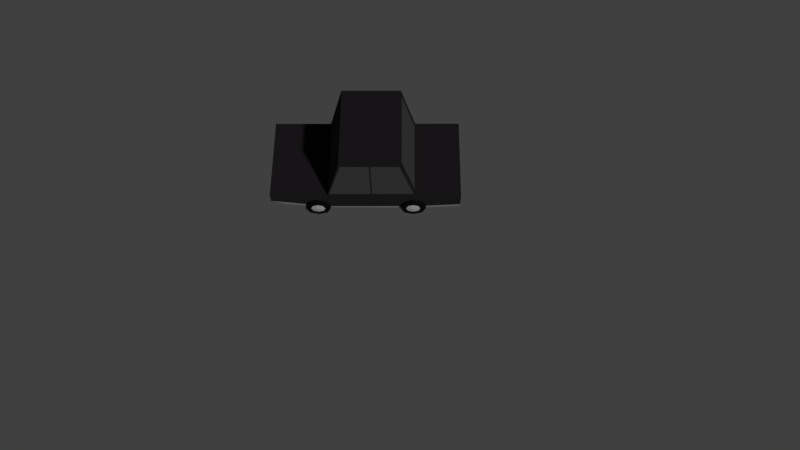 # Source: Carro.blend  (saved by Blender 2.78.0; exported with 4.5.12 LTS)
import bpy
from mathutils import Matrix  # noqa: F401  (used for matrix-valued properties, if any)

bpy.ops.wm.read_factory_settings(use_empty=True)
scene = bpy.context.scene
scene.name = 'Scene'

# ---- collections
col_collection_1 = bpy.data.collections.new('Collection 1'); scene.collection.children.link(col_collection_1)

# ---- materials (node trees are filled in below, after node groups)
mat_para_choque = bpy.data.materials.new('Para_Choque')
mat_para_choque.alpha_threshold = 0.0
mat_para_choque.use_transparent_shadow = False
mat_para_choque.diffuse_color = (0.1574, 0.1574, 0.1574, 1.0)
mat_para_choque.roughness = 0.5
mat_lataria_carro = bpy.data.materials.new('Lataria_Carro')
mat_lataria_carro.alpha_threshold = 0.0
mat_lataria_carro.use_transparent_shadow = False
mat_lataria_carro.diffuse_color = (0.01222, 0.01094, 0.01207, 1.0)
mat_lataria_carro.roughness = 0.5
mat_lataria_carro.specular_intensity = 0.1
mat_rodas = bpy.data.materials.new('Rodas')
mat_rodas.alpha_threshold = 0.0
mat_rodas.use_transparent_shadow = False
mat_rodas.diffuse_color = (0.003642, 0.003642, 0.003642, 1.0)
mat_rodas.roughness = 0.5
mat_rodas.specular_intensity = 0.02
mat_calotas = bpy.data.materials.new('Calotas')
mat_calotas.alpha_threshold = 0.0
mat_calotas.use_transparent_shadow = False
mat_calotas.diffuse_color = (0.2738, 0.2738, 0.2738, 1.0)
mat_calotas.roughness = 0.5
mat_janelas = bpy.data.materials.new('Janelas')
mat_janelas.alpha_threshold = 0.0
mat_janelas.use_transparent_shadow = False
mat_janelas.diffuse_color = (0.03741, 0.03741, 0.03741, 1.0)
mat_janelas.roughness = 0.5
mat_janelas.specular_intensity = 0.3
mat_escapamento = bpy.data.materials.new('Escapamento')
mat_escapamento.alpha_threshold = 0.0
mat_escapamento.use_transparent_shadow = False
mat_escapamento.diffuse_color = (0.4385, 0.4385, 0.4385, 1.0)
mat_escapamento.roughness = 0.5

# ---- material node trees

# ---- world
world_world = bpy.data.worlds.new('World'); scene.world = world_world
world_world.color = (0.05088, 0.05088, 0.05088)
world_world.use_sun_shadow = False
world_world.sun_shadow_jitter_overblur = 0.0
world_world.cycles.sampling_method = 'MANUAL'

# ---- cameras
cam_camera = bpy.data.cameras.new('Camera')
cam_camera.clip_end = 100.0
cam_camera.lens = 35.0
cam_camera.sensor_width = 32.0
cam_camera.sensor_height = 18.0
cam_camera.ortho_scale = 7.314
cam_camera.dof.focus_distance = 0.0
cam_camera.dof.aperture_fstop = 128.0

# ---- meshes
me_circle = bpy.data.meshes.new('Circle')
me_circle.from_pydata([(-3.688, 0.9418, 2.179), (-4.376, 0.666, 2.179), (-4.662, 1.185e-07, 2.179), (-4.376, -0.666, 2.179), (-3.688, -0.9418, 2.179), (-2.999, -0.666, 2.179), (-2.713, 1.709e-07, 2.179), (-2.999, 0.666, 2.179), (-3.688, 0.9418, 1.7), (-4.376, 0.666, 1.7), (-4.662, 9.677e-08, 1.7), (-4.376, -0.666, 1.7), (-3.688, -0.9418, 1.7), (-2.999, -0.666, 1.7), (-2.713, 1.492e-07, 1.7), (-2.999, 0.666, 1.7), (3.67, 1.473e-07, 2.235), (4.06, 0.3775, 2.182), (4.222, 1.619e-07, 2.182), (4.06, -0.3775, 2.182), (3.67, -0.5339, 2.182), (3.279, -0.3775, 2.182), (3.117, 1.322e-07, 2.182), (3.67, 0.5339, 2.182), (3.279, 0.3775, 2.182), (4.359, 0.666, 1.7), (4.644, 1.492e-07, 1.7), (4.359, -0.666, 1.7), (3.67, -0.9418, 1.7), (2.981, -0.666, 1.7), (2.695, 9.677e-08, 1.7), (2.981, 0.666, 1.7), (3.67, 0.9418, 1.7), (4.359, 0.666, 2.179), (4.644, 1.709e-07, 2.179), (4.359, -0.666, 2.179), (3.67, -0.9418, 2.179), (2.981, -0.666, 2.179), (2.695, 1.185e-07, 2.179), (2.981, 0.666, 2.179), (3.67, 0.9418, 2.179), (-3.729, 1.0, 1.7), (-4.436, 0.7071, 1.7), (-2.729, 2.179e-08, 1.7), (-3.022, 0.7071, 1.7), (3.68, 1.0, 1.7), (2.973, 0.7071, 1.7), (2.68, 1.41e-07, 1.7), (4.68, 2.602e-07, 1.7), (4.387, 0.7071, 1.7), (-3.729, 1.0, -1.323), (-4.436, 0.7071, -1.323), (-2.729, -9.742e-08, -1.323), (-3.022, 0.7071, -1.323), (3.68, 1.0, -1.323), (2.973, 0.7071, -1.323), (2.68, -9.742e-08, -1.323), (4.68, 2.179e-08, -1.323), (4.387, 0.7071, -1.323), (7.3, 0.01846, -1.739), (7.3, 0.01846, 2.053), (-6.181, 0.3568, 2.053), (-6.181, 0.3568, -1.739), (7.3, 1.669, -1.739), (7.3, 1.669, 2.053), (-7.258, 1.682, 2.053), (-7.258, 1.682, -1.739), (3.842, 1.669, -1.739), (-2.861, 1.669, -1.739), (3.842, 1.669, 2.053), (-2.861, 1.669, 2.053), (2.737, 6.166, -1.739), (-1.755, 6.166, -1.739), (2.737, 6.166, 2.053), (-1.755, 6.166, 2.053), (7.3, 0.2628, -1.739), (7.3, 0.2628, 2.053), (-7.256, 0.8163, 2.053), (-7.256, 0.8163, -1.739), (-2.729, -2.166e-07, -1.739), (-2.861, 0.3173, -1.739), (-3.022, 0.7071, -1.739), (-3.729, 1.0, -1.739), (-4.436, 0.7071, -1.739), (-4.682, 0.1148, -1.323), (-4.682, 0.1148, -1.739), (-4.604, 0.3013, -1.739), (-2.802, -0.1763, -1.739), (-2.745, -0.03746, -1.739), (-2.802, -0.1763, -1.323), (-2.883, -0.1753, -1.323), (-4.604, 0.3013, 2.053), (-4.682, 0.1148, 2.053), (-4.682, 0.1148, 1.7), (-4.436, 0.7071, 2.053), (-3.729, 1.0, 2.053), (-3.022, 0.7071, 2.053), (-2.802, -0.1763, 1.7), (-2.883, -0.1753, 1.7), (-2.802, -0.1763, 2.053), (-2.745, -0.03746, 2.053), (-2.729, 1.41e-07, 2.053), (-2.861, 0.3173, 2.053), (2.779, -0.2393, -1.323), (2.68, -9.742e-08, -1.739), (2.696, -0.03746, -1.739), (2.779, -0.2393, -1.739), (2.973, 0.7071, -1.739), (2.779, -0.2393, 2.053), (2.779, -0.2393, 1.7), (2.696, -0.03746, 2.053), (2.68, 2.602e-07, 2.053), (2.973, 0.7071, 2.053), (3.68, 1.0, -1.739), (4.387, 0.7071, -1.739), (3.842, 0.933, -1.739), (3.842, 0.933, 2.053), (3.68, 1.0, 2.053), (4.387, 0.7071, 2.053), (4.68, 2.179e-08, -1.739), (4.666, 0.03411, -1.739), (4.601, -0.1921, -1.323), (3.842, -0.2513, 1.7), (4.601, -0.1921, -1.739), (4.68, 2.602e-07, 2.053), (4.666, 0.03411, 2.053), (4.601, -0.1921, 2.053), (3.842, -0.2513, -1.323), (4.601, -0.1921, 1.7), (-4.078, 0.3775, 2.182), (-3.688, 0.5339, 2.182), (-4.24, 1.322e-07, 2.182), (-4.078, -0.3775, 2.182), (-3.688, -0.5339, 2.182), (-3.297, -0.3775, 2.182), (-3.135, 1.619e-07, 2.182), (-3.297, 0.3775, 2.182), (-3.688, 1.473e-07, 2.235), (3.693, 0.9418, -1.729), (4.382, 0.666, -1.729), (4.668, -1.669e-07, -1.729), (4.382, -0.666, -1.729), (3.693, -0.9418, -1.729), (3.005, -0.666, -1.729), (2.719, -1.145e-07, -1.729), (3.005, 0.666, -1.729), (3.693, 0.9418, -1.25), (4.382, 0.666, -1.25), (4.668, -1.187e-07, -1.25), (4.382, -0.666, -1.25), (3.693, -0.9418, -1.25), (3.005, -0.666, -1.25), (2.719, -6.632e-08, -1.25), (3.005, 0.666, -1.25), (-3.734, -1.464e-07, -1.785), (-4.124, 0.3775, -1.732), (-4.286, -1.24e-07, -1.732), (-4.124, -0.3775, -1.732), (-3.734, -0.5339, -1.732), (-3.343, -0.3775, -1.732), (-3.181, -1.537e-07, -1.732), (-3.734, 0.5339, -1.732), (-3.343, 0.3775, -1.732), (-4.423, 0.666, -1.25), (-4.708, -6.632e-08, -1.25), (-4.423, -0.666, -1.25), (-3.734, -0.9418, -1.25), (-3.045, -0.666, -1.25), (-2.759, -1.187e-07, -1.25), (-3.045, 0.666, -1.25), (-3.734, 0.9418, -1.25), (-4.423, 0.666, -1.729), (-4.708, -1.145e-07, -1.729), (-4.423, -0.666, -1.729), (-3.734, -0.9418, -1.729), (-3.045, -0.666, -1.729), (-2.759, -1.669e-07, -1.729), (-3.045, 0.666, -1.729), (-3.734, 0.9418, -1.729), (4.084, 0.3775, -1.732), (3.693, 0.5339, -1.732), (4.246, -1.537e-07, -1.732), (4.084, -0.3775, -1.732), (3.693, -0.5339, -1.732), (3.303, -0.3775, -1.732), (3.141, -1.24e-07, -1.732), (3.303, 0.3775, -1.732), (3.693, -1.464e-07, -1.785), (-2.8, 1.916, -1.531), (-2.8, 1.916, 1.845), (-1.816, 5.919, -1.531), (-1.816, 5.919, 1.845), (3.775, 1.942, -1.509), (3.775, 1.942, 1.823), (2.804, 5.893, -1.509), (2.804, 5.893, 1.823), (-2.715, 1.928, -1.749), (-1.657, 5.907, -1.749), (-1.657, 5.907, 2.062), (-2.715, 1.928, 2.062), (0.4314, 1.669, -1.739), (0.5501, 1.669, -1.739), (0.5501, 1.669, 2.053), (0.4314, 1.669, 2.053), (0.4314, 6.166, -1.739), (0.5501, 6.166, -1.739), (0.5501, 6.166, 2.053), (0.4314, 6.166, 2.053), (3.696, 1.928, 2.062), (2.639, 5.907, 2.062), (2.639, 5.907, -1.749), (3.696, 1.928, -1.749), (0.434, 1.928, -1.749), (0.434, 5.907, -1.749), (0.5475, 5.907, -1.749), (0.5475, 1.928, -1.749), (0.5475, 1.928, 2.062), (0.5475, 5.907, 2.062), (0.434, 5.907, 2.062), (0.434, 1.928, 2.062), (-7.257, 1.249, 2.053), (-7.257, 1.249, -1.739), (-7.258, 1.682, 0.1566), (-7.256, 0.8163, 0.1566), (-7.257, 1.249, 0.1566), (-7.257, 1.249, 1.891), (-7.258, 1.601, 1.891), (-7.256, 0.8971, 1.891), (-7.258, 1.601, 0.7802), (-7.256, 0.8971, 0.7802), (-7.257, 1.249, 0.7802), (-7.257, 1.249, -1.576), (-7.258, 1.582, -1.576), (-7.258, 1.582, -0.474), (-7.256, 0.9164, -0.474), (-7.256, 0.9164, -1.576), (-7.257, 1.249, -0.474), (7.3, 0.966, -1.739), (7.3, 0.966, 2.053), (7.3, 1.669, 0.1566), (7.3, 0.2628, 0.1566), (7.3, 0.966, 0.1566), (7.3, 1.104, 1.918), (7.3, 1.531, 1.918), (7.3, 1.531, 1.259), (7.3, 1.104, 1.259), (7.3, 1.104, -1.588), (7.3, 1.532, -1.588), (7.3, 1.532, -0.9785), (7.3, 1.104, -0.9785), (6.413, -0.03471, 1.651), (6.413, 0.06475, 1.62), (6.662, -0.1126, 1.59), (7.363, -0.1126, 1.59), (6.662, -0.2595, 1.636), (7.363, -0.2595, 1.636), (6.662, -0.2595, 1.729), (7.363, -0.2595, 1.729), (6.662, -0.1126, 1.775), (7.363, -0.1126, 1.775), (6.662, 0.03425, 1.729), (7.363, 0.03425, 1.729), (6.662, 0.03425, 1.636), (7.363, 0.03425, 1.636), (6.413, -0.03471, 1.714), (6.413, 0.06475, 1.745), (6.413, 0.1642, 1.714), (6.413, 0.1642, 1.651), (7.363, -0.2367, 1.643), (7.363, -0.1126, 1.604), (7.363, -0.2367, 1.722), (7.363, -0.1126, 1.761), (7.363, 0.01145, 1.722), (7.363, 0.01145, 1.643), (6.735, -0.2241, 1.647), (6.735, -0.1126, 1.612), (6.735, -0.2241, 1.718), (6.735, -0.1126, 1.753), (6.735, -0.001119, 1.718), (6.735, -0.001119, 1.647), (6.413, -0.03471, 1.46), (6.413, 0.06475, 1.429), (6.662, -0.1126, 1.399), (7.363, -0.1126, 1.399), (6.662, -0.2595, 1.445), (7.363, -0.2595, 1.445), (6.662, -0.2595, 1.538), (7.363, -0.2595, 1.538), (6.662, -0.1126, 1.585), (7.363, -0.1126, 1.585), (6.662, 0.03425, 1.538), (7.363, 0.03425, 1.538), (6.662, 0.03425, 1.445), (7.363, 0.03425, 1.445), (6.413, -0.03471, 1.523), (6.413, 0.06475, 1.555), (6.413, 0.1642, 1.523), (6.413, 0.1642, 1.46), (7.363, -0.2367, 1.453), (7.363, -0.1126, 1.413), (7.363, -0.2367, 1.531), (7.363, -0.1126, 1.57), (7.363, 0.01145, 1.531), (7.363, 0.01145, 1.453), (6.735, -0.2241, 1.457), (6.735, -0.1126, 1.421), (6.735, -0.2241, 1.527), (6.735, -0.1126, 1.562), (6.735, -0.001119, 1.527), (6.735, -0.001119, 1.457)], [], [(7, 6, 135, 136), (9, 10, 11, 12, 13, 14, 15, 8), (5, 6, 14, 13), (3, 4, 12, 11), (1, 2, 10, 9), (6, 7, 15, 14), (4, 5, 13, 12), (2, 3, 11, 10), (0, 1, 9, 8), (7, 0, 8, 15), (18, 19, 16), (23, 17, 16), (24, 23, 16), (21, 22, 16), (19, 20, 16), (17, 18, 16), (22, 24, 16), (20, 21, 16), (38, 39, 24, 22), (36, 37, 21, 20), (34, 35, 19, 18), (40, 33, 17, 23), (39, 40, 23, 24), (37, 38, 22, 21), (35, 36, 20, 19), (33, 40, 32, 25), (40, 39, 31, 32), (38, 37, 29, 30), (36, 35, 27, 28), (34, 33, 25, 26), (39, 38, 30, 31), (37, 36, 28, 29), (35, 34, 26, 27), (31, 30, 29, 28, 27, 26, 25, 32), (33, 34, 18, 17), (42, 41, 44, 43, 97, 98, 93), (46, 45, 49, 48, 128, 122, 109, 47), (51, 84, 90, 89, 52, 53, 50), (51, 83, 86, 85, 84), (52, 79, 80, 81, 53), (50, 82, 83, 51), (53, 81, 82, 50), (55, 56, 103, 127, 121, 57, 58, 54), (55, 107, 104, 56), (57, 119, 120, 114, 58), (56, 104, 105, 106, 103), (54, 113, 107, 55), (58, 114, 115, 113, 54), (68, 66, 222, 65, 70), (239, 64, 243, 244), (75, 59, 123, 119, 120), (76, 238, 64, 69, 116, 118, 125), (63, 67, 69, 64, 239), (70, 74, 191, 189), (59, 60, 126, 128, 122, 127, 121, 123), (71, 205, 206, 73), (202, 69, 208, 216), (67, 115, 113, 107, 104, 105, 88, 79, 80, 68, 200, 201), (73, 69, 193, 195), (60, 76, 125, 124, 126), (205, 71, 210, 214), (63, 237, 75, 120, 114, 115, 67), (68, 80, 81, 82, 83, 86, 78, 221, 66), (61, 77, 223, 78, 62), (59, 75, 240, 76, 60), (95, 41, 42, 94), (105, 106, 87, 88), (94, 42, 93, 92, 91), (119, 57, 121, 123), (124, 48, 49, 118, 125), (106, 103, 127, 122, 109, 108, 99, 97, 98, 90, 89, 87), (117, 45, 46, 112), (92, 91, 77, 61), (86, 85, 62, 78), (97, 43, 101, 100, 99), (128, 48, 124, 126), (108, 110, 100, 99), (118, 49, 45, 117, 116), (206, 202, 216, 217), (101, 43, 44, 96, 102), (96, 44, 41, 95), (111, 47, 109, 108, 110), (79, 52, 89, 87, 88), (112, 46, 47, 111), (85, 84, 90, 98, 93, 92, 61, 62), (91, 94, 95, 96, 102, 70, 65, 220, 77), (5, 4, 133, 134), (3, 2, 131, 132), (1, 0, 130, 129), (0, 7, 136, 130), (6, 5, 134, 135), (4, 3, 132, 133), (2, 1, 129, 131), (133, 132, 137), (131, 129, 137), (136, 135, 137), (134, 133, 137), (132, 131, 137), (129, 130, 137), (130, 136, 137), (135, 134, 137), (145, 144, 185, 186), (147, 148, 149, 150, 151, 152, 153, 146), (143, 144, 152, 151), (141, 142, 150, 149), (139, 140, 148, 147), (144, 145, 153, 152), (142, 143, 151, 150), (140, 141, 149, 148), (138, 139, 147, 146), (145, 138, 146, 153), (156, 157, 154), (161, 155, 154), (162, 161, 154), (159, 160, 154), (157, 158, 154), (155, 156, 154), (160, 162, 154), (158, 159, 154), (176, 177, 162, 160), (174, 175, 159, 158), (172, 173, 157, 156), (178, 171, 155, 161), (177, 178, 161, 162), (175, 176, 160, 159), (173, 174, 158, 157), (171, 178, 170, 163), (178, 177, 169, 170), (176, 175, 167, 168), (174, 173, 165, 166), (172, 171, 163, 164), (177, 176, 168, 169), (175, 174, 166, 167), (173, 172, 164, 165), (169, 168, 167, 166, 165, 164, 163, 170), (171, 172, 156, 155), (143, 142, 183, 184), (141, 140, 181, 182), (139, 138, 180, 179), (138, 145, 186, 180), (144, 143, 184, 185), (142, 141, 182, 183), (140, 139, 179, 181), (183, 182, 187), (181, 179, 187), (186, 185, 187), (184, 183, 187), (182, 181, 187), (179, 180, 187), (180, 186, 187), (185, 184, 187), (188, 189, 191, 190), (72, 68, 188, 190), (74, 72, 190, 191), (68, 70, 189, 188), (193, 192, 194, 195), (71, 73, 195, 194), (69, 67, 192, 193), (67, 71, 194, 192), (110, 111, 112, 117, 116, 69, 202, 203, 70, 102, 101, 100), (204, 72, 74, 207), (199, 219, 218, 198), (200, 204, 205, 201), (202, 206, 207, 203), (204, 207, 206, 205), (67, 201, 215, 211), (211, 215, 214, 210), (216, 208, 209, 217), (212, 196, 197, 213), (74, 70, 199, 198), (203, 207, 218, 219), (70, 203, 219, 199), (68, 72, 197, 196), (204, 200, 212, 213), (73, 206, 217, 209), (69, 73, 209, 208), (207, 74, 198, 218), (71, 67, 211, 210), (200, 68, 196, 212), (201, 205, 214, 215), (72, 204, 213, 197), (223, 224, 236, 234), (220, 65, 226, 225), (227, 225, 226, 228, 230, 229), (224, 223, 229, 230), (65, 222, 228, 226), (77, 220, 225, 227), (222, 224, 230, 228), (223, 77, 227, 229), (236, 233, 232, 231, 235, 234), (222, 66, 232, 233), (78, 223, 234, 235), (66, 221, 231, 232), (224, 222, 233, 236), (221, 78, 235, 231), (240, 241, 238, 76), (75, 237, 241, 240), (63, 239, 248, 247), (245, 244, 243, 242), (238, 241, 245, 242), (64, 238, 242, 243), (241, 239, 244, 245), (246, 247, 248, 249), (237, 63, 247, 246), (239, 241, 249, 248), (241, 237, 246, 249), (253, 263, 273, 269), (254, 256, 264, 250), (252, 253, 255, 254), (255, 253, 269, 268), (252, 254, 250, 251), (254, 255, 257, 256), (263, 261, 272, 273), (260, 262, 267, 266), (256, 257, 259, 258), (273, 272, 278, 279), (262, 252, 251, 267), (258, 259, 261, 260), (261, 259, 271, 272), (251, 250, 264, 265, 266, 267), (260, 261, 263, 262), (257, 255, 268, 270), (256, 258, 265, 264), (262, 263, 253, 252), (258, 260, 266, 265), (259, 257, 270, 271), (274, 275, 279, 278, 277, 276), (271, 270, 276, 277), (268, 269, 275, 274), (269, 273, 279, 275), (272, 271, 277, 278), (270, 268, 274, 276), (283, 293, 303, 299), (284, 286, 294, 280), (282, 283, 285, 284), (285, 283, 299, 298), (282, 284, 280, 281), (284, 285, 287, 286), (293, 291, 302, 303), (290, 292, 297, 296), (286, 287, 289, 288), (303, 302, 308, 309), (292, 282, 281, 297), (288, 289, 291, 290), (291, 289, 301, 302), (281, 280, 294, 295, 296, 297), (290, 291, 293, 292), (287, 285, 298, 300), (286, 288, 295, 294), (292, 293, 283, 282), (288, 290, 296, 295), (289, 287, 300, 301), (304, 305, 309, 308, 307, 306), (301, 300, 306, 307), (298, 299, 305, 304), (299, 303, 309, 305), (302, 301, 307, 308), (300, 298, 304, 306)])
me_circle.polygons.foreach_set('material_index', [2, 2, 2, 2, 2, 2, 2, 2, 2, 2, 3, 3, 3, 3, 3, 3, 3, 3, 2, 2, 2, 2, 2, 2, 2, 2, 2, 2, 2, 2, 2, 2, 2, 2, 2, 1, 1, 1, 1, 1, 1, 1, 1, 1, 1, 1, 1, 1, 1, 1, 0, 1, 1, 1, 0, 1, 1, 1, 1, 0, 1, 1, 1, 0, 0, 1, 0, 1, 1, 1, 0, 1, 0, 0, 1, 1, 0, 1, 1, 1, 1, 1, 1, 1, 0, 1, 2, 2, 2, 2, 2, 2, 2, 3, 3, 3, 3, 3, 3, 3, 3, 2, 2, 2, 2, 2, 2, 2, 2, 2, 2, 3, 3, 3, 3, 3, 3, 3, 3, 2, 2, 2, 2, 2, 2, 2, 2, 2, 2, 2, 2, 2, 2, 2, 2, 2, 2, 2, 2, 2, 2, 2, 2, 3, 3, 3, 3, 3, 3, 3, 3, 4, 1, 1, 1, 4, 1, 1, 1, 1, 1, 4, 1, 1, 1, 1, 4, 4, 4, 1, 1, 1, 1, 1, 1, 1, 1, 1, 1, 1, 1, 1, 1, 4, 1, 1, 1, 1, 1, 4, 1, 1, 1, 1, 1, 1, 1, 1, 4, 1, 1, 1, 4, 1, 1, 1, 5, 5, 5, 5, 5, 5, 5, 5, 5, 5, 5, 5, 5, 5, 5, 5, 5, 5, 5, 5, 5, 5, 5, 5, 5, 5, 5, 5, 5, 5, 5, 5, 5, 5, 5, 5, 5, 5, 5, 5, 5, 5, 5, 5, 5, 5, 5, 5, 5, 5, 5, 5])
me_circle.materials.append(mat_para_choque)
me_circle.materials.append(mat_lataria_carro)
me_circle.materials.append(mat_rodas)
me_circle.materials.append(mat_calotas)
me_circle.materials.append(mat_janelas)
me_circle.materials.append(mat_escapamento)
me_circle.use_remesh_preserve_volume = False
me_circle.use_remesh_preserve_attributes = False
me_circle.use_mirror_vertex_groups = False
me_circle.update()

# ---- objects
ob_carro = bpy.data.objects.new('Carro', me_circle)
ob_camera = bpy.data.objects.new('Camera', cam_camera)

# ---- transforms, parenting, visibility, modifiers, constraints
ob_carro.location = (-0.5625, 0.763, -0.3652)
ob_carro.rotation_euler = (1.571, -0.0, 0.0)
ob_carro.scale = (0.3019, 0.2885, 0.5274)
ob_carro.lineart.crease_threshold = 0.0
ob_camera.location = (0.4393, -10.53, 17.41)
ob_camera.rotation_euler = (0.4996, 0.008877, 0.004469)
ob_camera.lock_rotations_4d = False
ob_camera.empty_display_type = 'ARROWS'
ob_camera.color = (0.0, 0.0, 0.0, 0.0)
ob_camera.display_type = 'WIRE'
ob_camera.lineart.crease_threshold = 0.0

# ---- collection membership
col_collection_1.objects.link(ob_carro)
col_collection_1.objects.link(ob_camera)

# ---- scene / render settings (as saved in the file)
scene.camera = ob_camera
scene.frame_start = 1; scene.frame_end = 250; scene.frame_set(1)
scene.render.engine = 'BLENDER_EEVEE_NEXT'
scene.render.resolution_percentage = 50
scene.render.dither_intensity = 0.0
scene.cycles.use_denoising = False
scene.cycles.samples = 128
scene.cycles.sampling_pattern = 'TABULATED_SOBOL'
scene.cycles.light_sampling_threshold = 0.0
scene.cycles.use_adaptive_sampling = False
scene.cycles.use_light_tree = False
scene.cycles.blur_glossy = 0.0
scene.cycles.sample_clamp_indirect = 0.0
scene.view_settings.view_transform = 'Standard'
bpy.context.view_layer.update()

# ---- added for rendering (the .blend has no usable light): sun
light_auto_sun = bpy.data.lights.new('AutoSun', 'SUN')
light_auto_sun.energy = 3.0
light_auto_sun.angle = 0.0523599
ob_auto_sun = bpy.data.objects.new('AutoSun', light_auto_sun)
scene.collection.objects.link(ob_auto_sun)
ob_auto_sun.rotation_euler = (0.872665, 0.174533, 0.523599)
bpy.context.view_layer.update()
